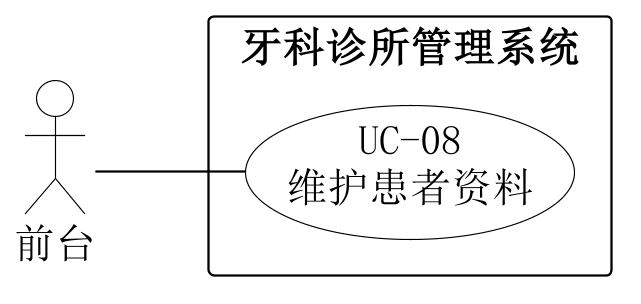

The diagram above was rendered by PlantUML. Its source (embedded in the PNG):
@startuml
skinparam backgroundColor white
skinparam shadowing false
skinparam defaultFontName SimSun
skinparam defaultFontSize 18
skinparam dpi 220
skinparam ArrowColor black
skinparam nodesep 24
skinparam ranksep 65
skinparam actor {
 BorderColor black
 BackgroundColor white
}
skinparam usecase {
 BorderColor black
 BackgroundColor white
}
skinparam rectangle {
 BorderColor black
 BackgroundColor white
}
left to right direction
actor "前台" as A0
rectangle "牙科诊所管理系统" {
 usecase "UC-08\n维护患者资料" as U
}
A0 -- U

@enduml